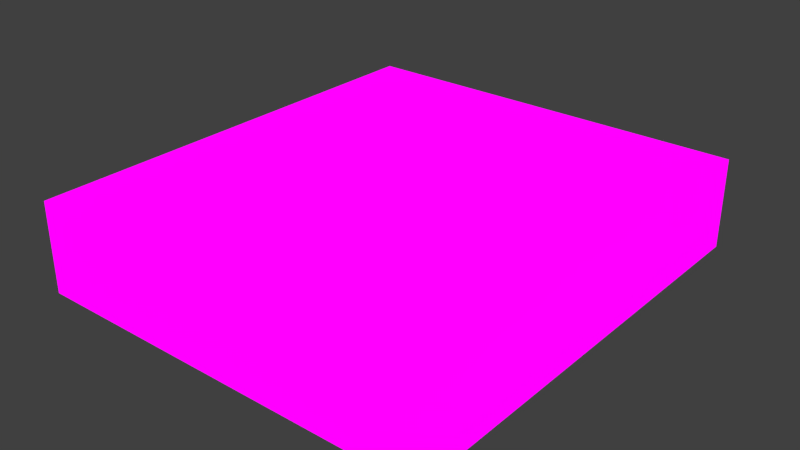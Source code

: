 # Source: 16seg.blend  (saved by Blender 3.1.7; exported with 4.5.12 LTS)
import bpy
from mathutils import Matrix  # noqa: F401  (used for matrix-valued properties, if any)

bpy.ops.wm.read_factory_settings(use_empty=True)
scene = bpy.context.scene
scene.name = 'Scene'

# ---- collections
col_collection_1 = bpy.data.collections.new('Collection 1'); scene.collection.children.link(col_collection_1)

# ---- images (referenced by path relative to the original .blend; pixels are not part of the script)
import os
ASSET_DIR = os.environ.get("B2B_ASSET_DIR", "")  # directory of the original .blend (textures are referenced by path, not embedded)
HERE = os.path.dirname(os.path.abspath(__file__))  # packed textures are extracted next to this script under _unpacked/

def load_image(name, relpath, width, height, colorspace="sRGB"):
    """Load a texture the original file referenced (path relative to the .blend, or extracted next to this script)."""
    p = next((c for c in (os.path.join(HERE, relpath), os.path.join(ASSET_DIR, relpath)) if relpath and os.path.exists(c)), "")
    if p:
        img = bpy.data.images.load(p, check_existing=True)
        img.name = name
    else:  # same state as the original file: an image datablock whose file is absent (Cycles renders it pink)
        img = bpy.data.images.new(name, width, height)
        img.source = "FILE"
        img.filepath = "//" + (relpath or name)
    img.colorspace_settings.name = colorspace
    return img
img_segment_display_digit_png = load_image('segment_display_digit.png', 'segment_display_digit.png', 1024, 1024, 'sRGB')
img_segment_display_png = load_image('segment_display.png', 'segment_display.png', 1024, 1024, 'sRGB')

# ---- materials (node trees are filled in below, after node groups)
mat_digits = bpy.data.materials.new('Digits')
mat_digits.alpha_threshold = 0.0
mat_digits.use_transparent_shadow = False
mat_digits.roughness = 0.5
mat_digits.line_color = (0.0, 0.0, 0.0, 1.0)
mat_base = bpy.data.materials.new('Base')
mat_base.alpha_threshold = 0.0
mat_base.use_transparent_shadow = False
mat_base.roughness = 0.5
mat_base.line_color = (0.0, 0.0, 0.0, 1.0)

# ---- material node trees
mat_digits.use_nodes = True; mat_digits.node_tree.nodes.clear()
_N = mat_digits.node_tree.nodes; _L = mat_digits.node_tree.links
n0 = _N.new('ShaderNodeOutputMaterial'); n0.name = 'Material Output'; n0.location = (300, 300)
n1 = _N.new('ShaderNodeBackground'); n1.name = 'Background'; n1.location = (10, 300)
n2 = _N.new('ShaderNodeTexImage'); n2.name = 'Image Texture'; n2.location = (-280, 260)
n2.image = img_segment_display_digit_png
n2.interpolation = 'Closest'
_L.new(n1.outputs[0], n0.inputs[0])
_L.new(n2.outputs[0], n1.inputs[0])
n0.is_active_output = True
mat_base.use_nodes = True; mat_base.node_tree.nodes.clear()
_N = mat_base.node_tree.nodes; _L = mat_base.node_tree.links
n0 = _N.new('ShaderNodeOutputMaterial'); n0.name = 'Material Output'; n0.location = (300, 300)
n1 = _N.new('ShaderNodeBackground'); n1.name = 'Background'; n1.location = (10, 300)
n2 = _N.new('ShaderNodeTexImage'); n2.name = 'Image Texture'; n2.location = (-280, 260)
n2.image = img_segment_display_png
n2.interpolation = 'Closest'
_L.new(n1.outputs[0], n0.inputs[0])
_L.new(n2.outputs[0], n1.inputs[0])
n0.is_active_output = True

# ---- world
world_world = bpy.data.worlds.new('World'); scene.world = world_world
world_world.color = (0.05088, 0.05088, 0.05088)
world_world.use_sun_shadow = False
world_world.sun_shadow_jitter_overblur = 0.0
world_world.cycles.sampling_method = 'NONE'
world_world.cycles.sample_map_resolution = 256

# ---- meshes
me_8 = bpy.data.meshes.new('8')
me_8.from_pydata([(-0.1937, -0.1074, -0.0001134), (-0.1938, 0.1073, -0.0001134), (0.1937, 0.1074, 0.0001133), (0.1938, -0.1073, 0.0001133)], [], [(3, 2, 1, 0)])
_uv = me_8.uv_layers.new(name='UVMap')
_uv.uv.foreach_set('vector', [0.9766, 0.9844, 0.9766, 0.2148, 0.5312, 0.2148, 0.5312, 0.9844])
me_8.materials.append(mat_digits)
me_8.use_remesh_preserve_volume = False
me_8.use_remesh_preserve_attributes = False
me_8.use_mirror_vertex_groups = False
me_8.update()
me_10 = bpy.data.meshes.new('10')
me_10.from_pydata([(-0.1937, -0.1074, -0.0001134), (-0.1938, 0.1073, -0.0001134), (0.1937, 0.1074, 0.0001133), (0.1938, -0.1073, 0.0001133)], [], [(3, 2, 1, 0)])
_uv = me_10.uv_layers.new(name='UVMap')
_uv.uv.foreach_set('vector', [0.5312, 0.9844, 0.5312, 0.2148, 0.9766, 0.2148, 0.9766, 0.9844])
me_10.materials.append(mat_digits)
me_10.use_remesh_preserve_volume = False
me_10.use_remesh_preserve_attributes = False
me_10.use_mirror_vertex_groups = False
me_10.update()
me_1 = bpy.data.meshes.new('1')
me_1.from_pydata([(-0.05625, -0.164, 0.0), (-0.05625, 0.164, 0.0), (0.05625, 0.164, 0.0), (0.05625, -0.164, 0.0)], [], [(3, 2, 1, 0)])
_uv = me_1.uv_layers.new(name='UVMap')
_uv.uv.foreach_set('vector', [0.5039, 0.3477, 0.5032, 0.9883, 0.2767, 0.9883, 0.2773, 0.3477])
me_1.materials.append(mat_digits)
me_1.use_remesh_preserve_volume = False
me_1.use_remesh_preserve_attributes = False
me_1.use_mirror_vertex_groups = False
me_1.update()
me_0 = bpy.data.meshes.new('0')
me_0.from_pydata([(-0.05625, -0.164, 0.0), (-0.05625, 0.164, 0.0), (0.05625, 0.164, 0.0), (0.05625, -0.164, 0.0)], [], [(3, 2, 1, 0)])
_uv = me_0.uv_layers.new(name='UVMap')
_uv.uv.foreach_set('vector', [0.5039, 0.3477, 0.5032, 0.9883, 0.2767, 0.9883, 0.2773, 0.3477])
me_0.materials.append(mat_digits)
me_0.use_remesh_preserve_volume = False
me_0.use_remesh_preserve_attributes = False
me_0.use_mirror_vertex_groups = False
me_0.update()
me_2 = bpy.data.meshes.new('2')
me_2.from_pydata([(-0.05625, -0.25, 0.0), (-0.05625, 0.25, 0.0), (0.05625, 0.25, 0.0), (0.05625, -0.25, 0.0)], [], [(3, 2, 1, 0)])
_uv = me_2.uv_layers.new(name='UVMap')
_uv.uv.foreach_set('vector', [0.25, 0.01172, 0.25, 0.9883, 0.02344, 0.9883, 0.02344, 0.01172])
me_2.materials.append(mat_digits)
me_2.use_remesh_preserve_volume = False
me_2.use_remesh_preserve_attributes = False
me_2.use_mirror_vertex_groups = False
me_2.update()
me_7 = bpy.data.meshes.new('7')
me_7.from_pydata([(-0.05625, -0.25, 0.0), (-0.05625, 0.25, 0.0), (0.05625, 0.25, 0.0), (0.05625, -0.25, 0.0)], [], [(3, 2, 1, 0)])
_uv = me_7.uv_layers.new(name='UVMap')
_uv.uv.foreach_set('vector', [0.25, 0.01172, 0.25, 0.9883, 0.02344, 0.9883, 0.02344, 0.01172])
me_7.materials.append(mat_digits)
me_7.use_remesh_preserve_volume = False
me_7.use_remesh_preserve_attributes = False
me_7.use_mirror_vertex_groups = False
me_7.update()
me_9 = bpy.data.meshes.new('9')
me_9.from_pydata([(-0.05625, -0.25, 0.0), (-0.05625, 0.25, 0.0), (0.05625, 0.25, 0.0), (0.05625, -0.25, 0.0)], [], [(3, 2, 1, 0)])
_uv = me_9.uv_layers.new(name='UVMap')
_uv.uv.foreach_set('vector', [0.25, 0.01172, 0.25, 0.9883, 0.02344, 0.9883, 0.02344, 0.01172])
me_9.materials.append(mat_digits)
me_9.use_remesh_preserve_volume = False
me_9.use_remesh_preserve_attributes = False
me_9.use_mirror_vertex_groups = False
me_9.update()
me_12 = bpy.data.meshes.new('12')
me_12.from_pydata([(-0.1937, -0.1074, -0.0001134), (-0.1938, 0.1073, -0.0001134), (0.1937, 0.1074, 0.0001133), (0.1938, -0.1073, 0.0001133)], [], [(3, 2, 1, 0)])
_uv = me_12.uv_layers.new(name='UVMap')
_uv.uv.foreach_set('vector', [0.5312, 0.2148, 0.5312, 0.9844, 0.9766, 0.9844, 0.9766, 0.2148])
me_12.materials.append(mat_digits)
me_12.use_remesh_preserve_volume = False
me_12.use_remesh_preserve_attributes = False
me_12.use_mirror_vertex_groups = False
me_12.update()
me_11 = bpy.data.meshes.new('11')
me_11.from_pydata([(-0.05625, -0.164, 0.0), (-0.05625, 0.164, 0.0), (0.05625, 0.164, 0.0), (0.05625, -0.164, 0.0)], [], [(3, 2, 1, 0)])
_uv = me_11.uv_layers.new(name='UVMap')
_uv.uv.foreach_set('vector', [0.5039, 0.3477, 0.5032, 0.9883, 0.2767, 0.9883, 0.2773, 0.3477])
me_11.materials.append(mat_digits)
me_11.use_remesh_preserve_volume = False
me_11.use_remesh_preserve_attributes = False
me_11.use_mirror_vertex_groups = False
me_11.update()
me_4 = bpy.data.meshes.new('4')
me_4.from_pydata([(-0.05625, -0.164, 0.0), (-0.05625, 0.164, 0.0), (0.05625, 0.164, 0.0), (0.05625, -0.164, 0.0)], [], [(3, 2, 1, 0)])
_uv = me_4.uv_layers.new(name='UVMap')
_uv.uv.foreach_set('vector', [0.5039, 0.3477, 0.5032, 0.9883, 0.2767, 0.9883, 0.2773, 0.3477])
me_4.materials.append(mat_digits)
me_4.use_remesh_preserve_volume = False
me_4.use_remesh_preserve_attributes = False
me_4.use_mirror_vertex_groups = False
me_4.update()
me_3 = bpy.data.meshes.new('3')
me_3.from_pydata([(-0.05625, -0.25, 0.0), (-0.05625, 0.25, 0.0), (0.05625, 0.25, 0.0), (0.05625, -0.25, 0.0)], [], [(3, 2, 1, 0)])
_uv = me_3.uv_layers.new(name='UVMap')
_uv.uv.foreach_set('vector', [0.25, 0.01172, 0.25, 0.9883, 0.02344, 0.9883, 0.02344, 0.01172])
me_3.materials.append(mat_digits)
me_3.use_remesh_preserve_volume = False
me_3.use_remesh_preserve_attributes = False
me_3.use_mirror_vertex_groups = False
me_3.update()
me_6 = bpy.data.meshes.new('6')
me_6.from_pydata([(-0.05625, -0.25, 0.0), (-0.05625, 0.25, 0.0), (0.05625, 0.25, 0.0), (0.05625, -0.25, 0.0)], [], [(3, 2, 1, 0)])
_uv = me_6.uv_layers.new(name='UVMap')
_uv.uv.foreach_set('vector', [0.25, 0.01172, 0.25, 0.9883, 0.02344, 0.9883, 0.02344, 0.01172])
me_6.materials.append(mat_digits)
me_6.use_remesh_preserve_volume = False
me_6.use_remesh_preserve_attributes = False
me_6.use_mirror_vertex_groups = False
me_6.update()
me_14 = bpy.data.meshes.new('14')
me_14.from_pydata([(-0.1937, -0.1074, -0.0001134), (-0.1938, 0.1073, -0.0001134), (0.1937, 0.1074, 0.0001133), (0.1938, -0.1073, 0.0001133)], [], [(3, 2, 1, 0)])
_uv = me_14.uv_layers.new(name='UVMap')
_uv.uv.foreach_set('vector', [0.9766, 0.2148, 0.9766, 0.9844, 0.5312, 0.9844, 0.5312, 0.2148])
me_14.materials.append(mat_digits)
me_14.use_remesh_preserve_volume = False
me_14.use_remesh_preserve_attributes = False
me_14.use_mirror_vertex_groups = False
me_14.update()
me_5 = bpy.data.meshes.new('5')
me_5.from_pydata([(-0.05625, -0.164, 0.0), (-0.05625, 0.164, 0.0), (0.05625, 0.164, 0.0), (0.05625, -0.164, 0.0)], [], [(3, 2, 1, 0)])
_uv = me_5.uv_layers.new(name='UVMap')
_uv.uv.foreach_set('vector', [0.5039, 0.3477, 0.5032, 0.9883, 0.2767, 0.9883, 0.2773, 0.3477])
me_5.materials.append(mat_digits)
me_5.use_remesh_preserve_volume = False
me_5.use_remesh_preserve_attributes = False
me_5.use_mirror_vertex_groups = False
me_5.update()
me_13 = bpy.data.meshes.new('13')
me_13.from_pydata([(-0.05625, -0.25, 0.0), (-0.05625, 0.25, 0.0), (0.05625, 0.25, 0.0), (0.05625, -0.25, 0.0)], [], [(3, 2, 1, 0)])
_uv = me_13.uv_layers.new(name='UVMap')
_uv.uv.foreach_set('vector', [0.25, 0.01172, 0.25, 0.9883, 0.02344, 0.9883, 0.02344, 0.01172])
me_13.materials.append(mat_digits)
me_13.use_remesh_preserve_volume = False
me_13.use_remesh_preserve_attributes = False
me_13.use_mirror_vertex_groups = False
me_13.update()
me_15 = bpy.data.meshes.new('15')
me_15.from_pydata([(-0.05625, -0.164, 0.0), (-0.05625, 0.164, 0.0), (0.05625, 0.164, 0.0), (0.05625, -0.164, 0.0)], [], [(3, 2, 1, 0)])
_uv = me_15.uv_layers.new(name='UVMap')
_uv.uv.foreach_set('vector', [0.5039, 0.3477, 0.5032, 0.9883, 0.2767, 0.9883, 0.2773, 0.3477])
me_15.materials.append(mat_digits)
me_15.use_remesh_preserve_volume = False
me_15.use_remesh_preserve_attributes = False
me_15.use_mirror_vertex_groups = False
me_15.update()
me_base = bpy.data.meshes.new('base')
me_base.from_pydata([(-0.5625, -0.625, -0.75), (-0.5625, 0.625, -0.75), (0.5625, 0.625, -0.75), (0.5625, -0.625, -0.75), (-0.5625, -0.625, -0.5), (-0.5625, 0.625, -0.5), (0.5625, 0.625, -0.5), (0.5625, -0.625, -0.5)], [], [(4, 5, 1, 0), (5, 6, 2, 1), (6, 7, 3, 2), (7, 4, 0, 3), (7, 6, 5, 4)])
_uv = me_base.uv_layers.new(name='UVMap')
_uv.uv.foreach_set('vector', [0.5938, 0.5938, 0.5938, 0.9062, 0.5312, 0.9062, 0.5312, 0.5938, 0.9062, 1.0, 0.625, 1.0, 0.625, 0.9375, 0.9062, 0.9375, 0.9375, 0.9062, 0.9375, 0.5938, 1.0, 0.5938, 1.0, 0.9062, 0.9062, 0.5625, 0.625, 0.5625, 0.625, 0.5, 0.9062, 0.5, 0.9062, 0.5938, 0.9062, 0.9062, 0.625, 0.9062, 0.625, 0.5938])
me_base.materials.append(mat_base)
me_base.use_remesh_preserve_volume = False
me_base.use_remesh_preserve_attributes = False
me_base.use_mirror_vertex_groups = False
me_base.update()

# ---- objects
ob_8 = bpy.data.objects.new('8', me_8)
ob_10 = bpy.data.objects.new('10', me_10)
ob_1 = bpy.data.objects.new('1', me_1)
ob_0 = bpy.data.objects.new('0', me_0)
ob_2 = bpy.data.objects.new('2', me_2)
ob_7 = bpy.data.objects.new('7', me_7)
ob_9 = bpy.data.objects.new('9', me_9)
ob_12 = bpy.data.objects.new('12', me_12)
ob_11 = bpy.data.objects.new('11', me_11)
ob_4 = bpy.data.objects.new('4', me_4)
ob_3 = bpy.data.objects.new('3', me_3)
ob_6 = bpy.data.objects.new('6', me_6)
ob_14 = bpy.data.objects.new('14', me_14)
ob_5 = bpy.data.objects.new('5', me_5)
ob_13 = bpy.data.objects.new('13', me_13)
ob_15 = bpy.data.objects.new('15', me_15)
ob_base = bpy.data.objects.new('base', me_base)

# ---- transforms, parenting, visibility, modifiers, constraints
ob_8.location = (-0.08834, 0.1305, 0.2502)
ob_8.rotation_euler = (0.0, 0.0, 1.571)
ob_8.scale = (0.5, 0.5, 0.5)
ob_8.lineart.crease_threshold = 0.0
ob_10.location = (0.08834, 0.1305, 0.2502)
ob_10.rotation_euler = (0.0, 0.0, 1.571)
ob_10.scale = (0.5, 0.5, 0.5)
ob_10.lineart.crease_threshold = 0.0
ob_1.location = (0.08907, 0.2595, 0.2501)
ob_1.rotation_euler = (0.0, 0.0, 1.571)
ob_1.scale = (0.5, 0.5, 0.5)
ob_1.lineart.crease_threshold = 0.0
ob_0.location = (-0.08907, 0.2595, 0.2501)
ob_0.rotation_euler = (0.0, 0.0, 1.571)
ob_0.scale = (0.5, 0.5, 0.5)
ob_0.lineart.crease_threshold = 0.0
ob_2.location = (0.1765, 0.1294, 0.2501)
ob_2.scale = (0.5, 0.5, 0.5)
ob_2.lineart.crease_threshold = 0.0
ob_7.location = (-0.1765, 0.1294, 0.2501)
ob_7.scale = (0.5, 0.5, 0.5)
ob_7.lineart.crease_threshold = 0.0
ob_9.location = (5.259e-09, 0.1294, 0.2501)
ob_9.scale = (0.5, 0.5, 0.5)
ob_9.lineart.crease_threshold = 0.0
ob_12.location = (0.08834, -0.1305, 0.2502)
ob_12.rotation_euler = (0.0, 0.0, 1.571)
ob_12.scale = (0.5, 0.5, 0.5)
ob_12.lineart.crease_threshold = 0.0
ob_11.location = (0.08907, 0.0, 0.2501)
ob_11.rotation_euler = (0.0, 0.0, 1.571)
ob_11.scale = (0.5, 0.5, 0.5)
ob_11.lineart.crease_threshold = 0.0
ob_4.location = (0.08907, -0.2595, 0.2501)
ob_4.rotation_euler = (0.0, 0.0, 1.571)
ob_4.scale = (0.5, 0.5, 0.5)
ob_4.lineart.crease_threshold = 0.0
ob_3.location = (0.1765, -0.1294, 0.2501)
ob_3.scale = (0.5, 0.5, 0.5)
ob_3.lineart.crease_threshold = 0.0
ob_6.location = (-0.1765, -0.1294, 0.2501)
ob_6.scale = (0.5, 0.5, 0.5)
ob_6.lineart.crease_threshold = 0.0
ob_14.location = (-0.08834, -0.1305, 0.2502)
ob_14.rotation_euler = (0.0, 0.0, 1.571)
ob_14.scale = (0.5, 0.5, 0.5)
ob_14.lineart.crease_threshold = 0.0
ob_5.location = (-0.08907, -0.2595, 0.2501)
ob_5.rotation_euler = (0.0, 0.0, 1.571)
ob_5.scale = (0.5, 0.5, 0.5)
ob_5.lineart.crease_threshold = 0.0
ob_13.location = (5.259e-09, -0.1294, 0.2501)
ob_13.scale = (0.5, 0.5, 0.5)
ob_13.lineart.crease_threshold = 0.0
ob_15.location = (-0.08907, 0.0, 0.2501)
ob_15.rotation_euler = (0.0, 0.0, 1.571)
ob_15.scale = (0.5, 0.5, 0.5)
ob_15.lineart.crease_threshold = 0.0
ob_base.location = (0.0, 0.0, 0.5)
ob_base.scale = (0.5, 0.5, 0.5)
ob_base.lock_location = (True, False, False)
ob_base.lineart.crease_threshold = 0.0

# ---- collection membership
col_collection_1.objects.link(ob_8)
col_collection_1.objects.link(ob_10)
col_collection_1.objects.link(ob_1)
col_collection_1.objects.link(ob_0)
col_collection_1.objects.link(ob_2)
col_collection_1.objects.link(ob_7)
col_collection_1.objects.link(ob_9)
col_collection_1.objects.link(ob_12)
col_collection_1.objects.link(ob_11)
col_collection_1.objects.link(ob_4)
col_collection_1.objects.link(ob_3)
col_collection_1.objects.link(ob_6)
col_collection_1.objects.link(ob_14)
col_collection_1.objects.link(ob_5)
col_collection_1.objects.link(ob_13)
col_collection_1.objects.link(ob_15)
col_collection_1.objects.link(ob_base)

# ---- scene / render settings (as saved in the file)
scene.frame_start = 1; scene.frame_end = 250; scene.frame_set(26)
scene.render.engine = 'BLENDER_EEVEE_NEXT'
scene.render.image_settings.color_mode = 'RGB'
scene.render.image_settings.compression = 90
scene.render.resolution_percentage = 50
scene.render.dither_intensity = 0.0
scene.cycles.use_denoising = False
scene.cycles.samples = 10
scene.cycles.sampling_pattern = 'TABULATED_SOBOL'
scene.cycles.light_sampling_threshold = 0.0
scene.cycles.use_adaptive_sampling = False
scene.cycles.use_light_tree = False
scene.cycles.blur_glossy = 0.0
scene.cycles.pixel_filter_type = 'GAUSSIAN'
scene.cycles.sample_clamp_indirect = 0.0
scene.view_settings.view_transform = 'Standard'
bpy.context.view_layer.update()

# ---- added for rendering (the .blend has no active camera and no usable light): camera, sun
cam_auto = bpy.data.cameras.new('AutoCamera')
cam_auto.lens = 50.0
cam_auto.sensor_width = 36.0
cam_auto.clip_end = 1000.0
ob_auto_camera = bpy.data.objects.new('AutoCamera', cam_auto)
scene.collection.objects.link(ob_auto_camera)
ob_auto_camera.location = (0.786555, -0.943866, 0.816851)
ob_auto_camera.rotation_euler = (1.09748, -7.21219e-08, 0.694738)
scene.camera = ob_auto_camera
light_auto_sun = bpy.data.lights.new('AutoSun', 'SUN')
light_auto_sun.energy = 3.0
light_auto_sun.angle = 0.0523599
ob_auto_sun = bpy.data.objects.new('AutoSun', light_auto_sun)
scene.collection.objects.link(ob_auto_sun)
ob_auto_sun.rotation_euler = (0.872665, 0.174533, 0.523599)
bpy.context.view_layer.update()

